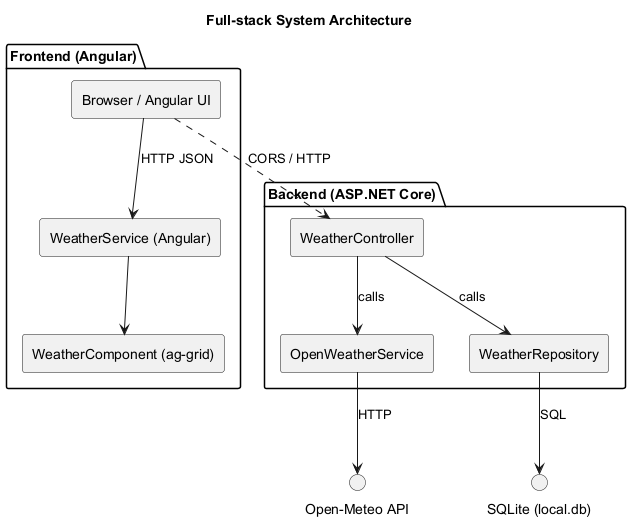

The diagram above was rendered by PlantUML. Its source (embedded in the PNG):
@startuml SystemArchitecture
skinparam componentStyle rectangle
title Full-stack System Architecture

package "Frontend (Angular)" {
  [Browser / Angular UI] as Browser
  [WeatherService (Angular)] as WS
  [WeatherComponent (ag-grid)] as WC
  Browser --> WS : HTTP JSON
  WS --> WC
}

package "Backend (ASP.NET Core)" {
  [WeatherController] as Controller
  [OpenWeatherService] as OpenSvc
  [WeatherRepository] as Repo
  Controller --> OpenSvc : calls
  Controller --> Repo : calls
}

OpenSvc --> "Open-Meteo API" : HTTP
Repo --> "SQLite (local.db)" : SQL

Browser ..> Controller : CORS / HTTP
@enduml